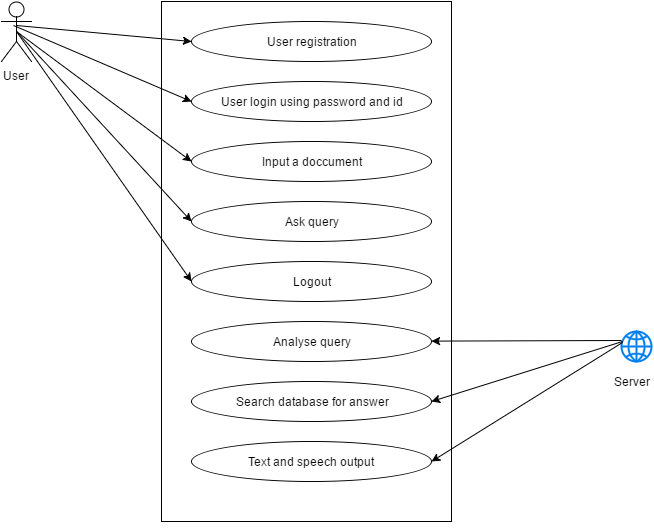

The diagram above was exported from draw.io. Its source (the exported page's mxGraphModel, read from the mxfile embedded in the PNG):
<mxGraphModel dx="876" dy="487" grid="1" gridSize="10" guides="1" tooltips="1" connect="1" arrows="1" fold="1" page="1" pageScale="1" pageWidth="850" pageHeight="1100" background="#ffffff" math="0" shadow="0">
  <root>
    <mxCell id="0" />
    <mxCell id="1" parent="0" />
    <mxCell id="2" value="" style="whiteSpace=wrap;html=1;" vertex="1" parent="1">
      <mxGeometry x="320" y="100" width="290" height="520" as="geometry" />
    </mxCell>
    <mxCell id="3" value="Input a doccument" style="ellipse;whiteSpace=wrap;html=1;" vertex="1" parent="1">
      <mxGeometry x="350" y="240" width="240" height="40" as="geometry" />
    </mxCell>
    <mxCell id="4" value="User login using password and id" style="ellipse;whiteSpace=wrap;html=1;" vertex="1" parent="1">
      <mxGeometry x="350" y="180" width="240" height="40" as="geometry" />
    </mxCell>
    <mxCell id="6" value="User registration" style="ellipse;whiteSpace=wrap;html=1;" vertex="1" parent="1">
      <mxGeometry x="350" y="120" width="240" height="40" as="geometry" />
    </mxCell>
    <mxCell id="7" value="Ask query" style="ellipse;whiteSpace=wrap;html=1;" vertex="1" parent="1">
      <mxGeometry x="350" y="300" width="240" height="40" as="geometry" />
    </mxCell>
    <mxCell id="8" value="Logout" style="ellipse;whiteSpace=wrap;html=1;" vertex="1" parent="1">
      <mxGeometry x="350" y="360" width="240" height="40" as="geometry" />
    </mxCell>
    <mxCell id="9" value="Analyse query" style="ellipse;whiteSpace=wrap;html=1;" vertex="1" parent="1">
      <mxGeometry x="350" y="420" width="240" height="40" as="geometry" />
    </mxCell>
    <mxCell id="10" style="edgeStyle=orthogonalEdgeStyle;rounded=0;html=1;exitX=0.5;exitY=1;entryX=0.5;entryY=1;jettySize=auto;orthogonalLoop=1;" edge="1" parent="1" source="2" target="2">
      <mxGeometry relative="1" as="geometry" />
    </mxCell>
    <mxCell id="11" value="Search database for answer" style="ellipse;whiteSpace=wrap;html=1;" vertex="1" parent="1">
      <mxGeometry x="350" y="480" width="240" height="40" as="geometry" />
    </mxCell>
    <mxCell id="12" value="Text and speech output" style="ellipse;whiteSpace=wrap;html=1;" vertex="1" parent="1">
      <mxGeometry x="350" y="540" width="240" height="40" as="geometry" />
    </mxCell>
    <object label="User" id="13">
      <mxCell style="shape=umlActor;verticalLabelPosition=bottom;labelBackgroundColor=#ffffff;verticalAlign=top;html=1;" vertex="1" parent="1">
        <mxGeometry x="160" y="100" width="30" height="60" as="geometry" />
      </mxCell>
    </object>
    <mxCell id="14" value="" style="html=1;verticalLabelPosition=bottom;labelBackgroundColor=#ffffff;verticalAlign=top;strokeWidth=2;strokeColor=#0080F0;fillColor=#ffffff;shadow=0;dashed=0;shape=mxgraph.ios7.icons.globe;" vertex="1" parent="1">
      <mxGeometry x="780" y="430" width="30" height="30" as="geometry" />
    </mxCell>
    <mxCell id="15" value="" style="endArrow=classic;html=1;entryX=0;entryY=0.5;exitX=0.5;exitY=0.4;exitPerimeter=0;" edge="1" parent="1" source="13" target="6">
      <mxGeometry width="50" height="50" relative="1" as="geometry">
        <mxPoint x="20" y="80" as="sourcePoint" />
        <mxPoint x="70" y="30" as="targetPoint" />
      </mxGeometry>
    </mxCell>
    <mxCell id="16" value="" style="endArrow=classic;html=1;entryX=0;entryY=0.5;exitX=0.4;exitY=0.4;exitPerimeter=0;" edge="1" parent="1" source="13" target="4">
      <mxGeometry width="50" height="50" relative="1" as="geometry">
        <mxPoint x="175" y="130" as="sourcePoint" />
        <mxPoint x="60" y="20" as="targetPoint" />
      </mxGeometry>
    </mxCell>
    <mxCell id="18" value="" style="endArrow=classic;html=1;exitX=0.5;exitY=0.5;exitPerimeter=0;" edge="1" parent="1" source="13">
      <mxGeometry width="50" height="50" relative="1" as="geometry">
        <mxPoint x="179" y="121" as="sourcePoint" />
        <mxPoint x="350" y="260" as="targetPoint" />
      </mxGeometry>
    </mxCell>
    <mxCell id="19" value="" style="endArrow=classic;html=1;entryX=0;entryY=0.5;exitX=0.5;exitY=0.5;exitPerimeter=0;" edge="1" parent="1" source="13" target="7">
      <mxGeometry width="50" height="50" relative="1" as="geometry">
        <mxPoint x="190" y="150" as="sourcePoint" />
        <mxPoint x="60" y="20" as="targetPoint" />
      </mxGeometry>
    </mxCell>
    <mxCell id="20" value="" style="endArrow=classic;html=1;entryX=0;entryY=0.5;exitX=0.5;exitY=0.5;exitPerimeter=0;" edge="1" parent="1" source="13" target="8">
      <mxGeometry width="50" height="50" relative="1" as="geometry">
        <mxPoint x="10" y="70" as="sourcePoint" />
        <mxPoint x="60" y="20" as="targetPoint" />
      </mxGeometry>
    </mxCell>
    <mxCell id="21" value="" style="endArrow=classic;html=1;" edge="1" parent="1" target="9">
      <mxGeometry width="50" height="50" relative="1" as="geometry">
        <mxPoint x="780" y="439" as="sourcePoint" />
        <mxPoint x="60" y="320" as="targetPoint" />
      </mxGeometry>
    </mxCell>
    <mxCell id="22" value="" style="endArrow=classic;html=1;exitX=0.033;exitY=0.333;exitPerimeter=0;entryX=1;entryY=0.5;" edge="1" parent="1" source="14" target="11">
      <mxGeometry width="50" height="50" relative="1" as="geometry">
        <mxPoint x="10" y="370" as="sourcePoint" />
        <mxPoint x="60" y="320" as="targetPoint" />
      </mxGeometry>
    </mxCell>
    <mxCell id="23" value="" style="endArrow=classic;html=1;exitX=0.033;exitY=0.367;exitPerimeter=0;entryX=1;entryY=0.5;" edge="1" parent="1" source="14" target="12">
      <mxGeometry width="50" height="50" relative="1" as="geometry">
        <mxPoint x="10" y="370" as="sourcePoint" />
        <mxPoint x="60" y="320" as="targetPoint" />
      </mxGeometry>
    </mxCell>
    <mxCell id="25" value="Server" style="text;html=1;strokeColor=none;fillColor=none;align=center;verticalAlign=middle;whiteSpace=wrap;" vertex="1" parent="1">
      <mxGeometry x="770" y="470" width="40" height="20" as="geometry" />
    </mxCell>
  </root>
</mxGraphModel>